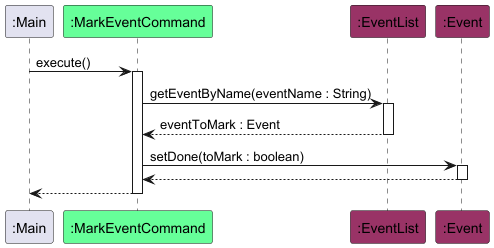

The diagram above was rendered by PlantUML. Its source (embedded in the PNG):
@startuml
!include style.puml

participant ":Main" as main
participant ":MarkEventCommand" as markCommand COMMAND_COLOUR
participant ":EventList" as eventList EVENT_COLOUR
participant ":Event" as event EVENT_COLOUR

main -> markCommand : execute()
activate markCommand

markCommand -> eventList : getEventByName(eventName : String)
activate eventList

eventList --> markCommand : eventToMark : Event
deactivate eventList

markCommand -> event : setDone(toMark : boolean)
activate event

event --> markCommand
deactivate event

markCommand --> main
deactivate markCommand
@enduml